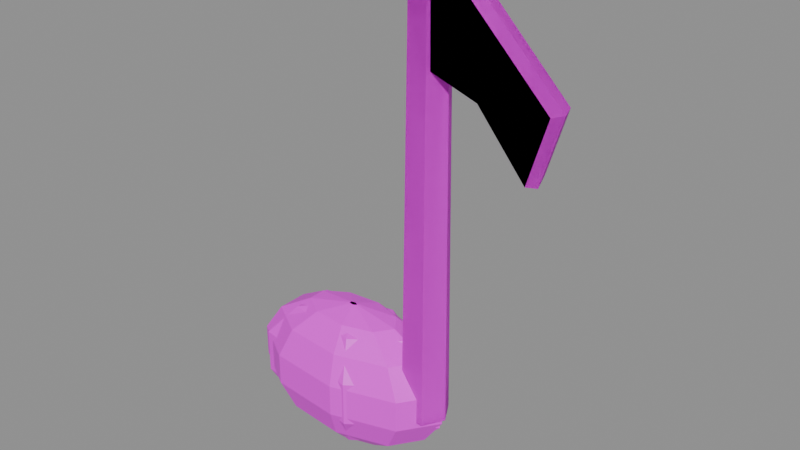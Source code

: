 # Source: FXM_S16_PluckedNote.blend  (saved by Blender 5.3.31; exported with 4.5.12 LTS)
import bpy
from mathutils import Matrix  # noqa: F401  (used for matrix-valued properties, if any)

bpy.ops.wm.read_factory_settings(use_empty=True)
scene = bpy.context.scene
scene.name = 'Scene'

# ---- images (referenced by path relative to the original .blend; pixels are not part of the script)
import os
ASSET_DIR = os.environ.get("B2B_ASSET_DIR", "")  # directory of the original .blend (textures are referenced by path, not embedded)
HERE = os.path.dirname(os.path.abspath(__file__))  # packed textures are extracted next to this script under _unpacked/

def load_image(name, relpath, width, height, colorspace="sRGB"):
    """Load a texture the original file referenced (path relative to the .blend, or extracted next to this script)."""
    p = next((c for c in (os.path.join(HERE, relpath), os.path.join(ASSET_DIR, relpath)) if relpath and os.path.exists(c)), "")
    if p:
        img = bpy.data.images.load(p, check_existing=True)
        img.name = name
    else:  # same state as the original file: an image datablock whose file is absent (Cycles renders it pink)
        img = bpy.data.images.new(name, width, height)
        img.source = "FILE"
        img.filepath = "//" + (relpath or name)
    img.colorspace_settings.name = colorspace
    return img
img_t_s16_noteatlas_png = load_image('T_S16_NoteAtlas.png', 'T_S16_NoteAtlas.png', 1024, 1024, 'sRGB')

# ---- materials (node trees are filled in below, after node groups)
mat_mat_fxm_s16_pluckednote = bpy.data.materials.new('MAT_FXM_S16_PluckedNote')

# ---- material node trees
mat_mat_fxm_s16_pluckednote.use_nodes = True; mat_mat_fxm_s16_pluckednote.node_tree.nodes.clear()
_N = mat_mat_fxm_s16_pluckednote.node_tree.nodes; _L = mat_mat_fxm_s16_pluckednote.node_tree.links
n0 = _N.new('ShaderNodeBsdfPrincipled'); n0.name = 'Principled BSDF'; n0.location = (-200, 100)
n0.inputs[10].default_value = 0.005
n1 = _N.new('ShaderNodeOutputMaterial'); n1.name = 'Material Output'; n1.location = (200, 100)
n2 = _N.new('ShaderNodeTexImage'); n2.name = 'Image Texture'; n2.location = (0, 0)
n2.image = img_t_s16_noteatlas_png
_L.new(n0.outputs[0], n1.inputs[0])
_L.new(n2.outputs[0], n0.inputs[0])
n1.is_active_output = True

# ---- meshes
me_fxm_s16_pluckednote = bpy.data.meshes.new('FXM_S16_PluckedNote')
me_fxm_s16_pluckednote.from_pydata([(-0.06103, 0.0, 0.005121), (-0.06313, 0.003015, 0.005121), (-0.06844, 0.004619, 0.005121), (-0.07449, 0.004062, 0.005121), (-0.07843, 0.001604, 0.005121), (-0.07843, -0.001604, 0.005121), (-0.07449, -0.004062, 0.005121), (-0.06844, -0.004619, 0.005121), (-0.06313, -0.003015, 0.005121), (0.03119, 0.0, 0.02125), (0.007515, 0.034, 0.02125), (-0.05243, 0.05209, 0.02125), (-0.1206, 0.04581, 0.02125), (-0.1651, 0.01809, 0.02125), (-0.1651, -0.01809, 0.02125), (-0.1206, -0.04581, 0.02125), (-0.05243, -0.05209, 0.02125), (0.007515, -0.034, 0.02125), (0.1044, 0.0, 0.06159), (0.06358, 0.05859, 0.06159), (-0.03972, 0.08977, 0.06159), (-0.1572, 0.07894, 0.06159), (-0.2339, 0.03118, 0.06159), (-0.2339, -0.03118, 0.06159), (-0.1572, -0.07894, 0.06159), (-0.03972, -0.08977, 0.06159), (0.06358, -0.05859, 0.06159), (0.1448, 0.0, 0.1186), (0.09452, 0.07216, 0.1186), (-0.03271, 0.1106, 0.1186), (-0.1774, 0.09722, 0.1186), (-0.2718, 0.0384, 0.1186), (-0.2718, -0.0384, 0.1186), (-0.1774, -0.09722, 0.1186), (-0.03271, -0.1106, 0.1186), (0.09452, -0.07216, 0.1186), (0.1448, 0.0, 0.1814), (0.09452, 0.07216, 0.1814), (-0.03271, 0.1106, 0.1814), (-0.1774, 0.09722, 0.1814), (-0.2718, 0.0384, 0.1814), (-0.2718, -0.0384, 0.1814), (-0.1774, -0.09722, 0.1814), (-0.03271, -0.1106, 0.1814), (0.09452, -0.07216, 0.1814), (0.1044, 0.0, 0.2384), (0.06358, 0.05859, 0.2384), (-0.03972, 0.08977, 0.2384), (-0.1572, 0.07894, 0.2384), (-0.2339, 0.03118, 0.2384), (-0.2339, -0.03118, 0.2384), (-0.1572, -0.07894, 0.2384), (-0.03972, -0.08977, 0.2384), (0.06358, -0.05859, 0.2384), (0.03119, 0.0, 0.2788), (0.007515, 0.034, 0.2788), (-0.05243, 0.05209, 0.2788), (-0.1206, 0.04581, 0.2788), (-0.1651, 0.01809, 0.2788), (-0.1651, -0.01809, 0.2788), (-0.1206, -0.04581, 0.2788), (-0.05243, -0.05209, 0.2788), (0.007515, -0.034, 0.2788), (-0.06103, 0.0, 0.2949), (-0.06313, 0.003015, 0.2949), (-0.06844, 0.004619, 0.2949), (-0.07449, 0.004062, 0.2949), (-0.07843, 0.001604, 0.2949), (-0.07843, -0.001604, 0.2949), (-0.07449, -0.004062, 0.2949), (-0.06844, -0.004619, 0.2949), (-0.06313, -0.003015, 0.2949), (0.152, 0.0, 0.13), (0.1285, 0.0407, 0.13), (0.0815, 0.0407, 0.13), (0.058, 5.756e-18, 0.13), (0.0815, -0.0407, 0.13), (0.1285, -0.0407, 0.13), (0.142, 0.0, 0.97), (0.1235, 0.03204, 0.97), (0.0865, 0.03204, 0.97), (0.068, 4.531e-18, 0.97), (0.0865, -0.03204, 0.97), (0.1235, -0.03204, 0.97), (0.0784, -0.0275, 0.9801), (0.1912, -0.0275, 0.9425), (0.351, -0.0275, 0.7827), (0.3134, -0.0275, 0.6605), (0.2194, -0.0275, 0.7733), (0.1066, -0.0275, 0.8109), (0.07, 0.0, 0.99), (0.19, 0.0, 0.95), (0.36, 0.0, 0.78), (0.32, 0.0, 0.65), (0.22, 0.0, 0.77), (0.1, 0.0, 0.81), (0.0784, 0.0275, 0.9801), (0.1912, 0.0275, 0.9425), (0.351, 0.0275, 0.7827), (0.3134, 0.0275, 0.6605), (0.2194, 0.0275, 0.7733), (0.1066, 0.0275, 0.8109)], [], [(0, 1, 10, 9), (1, 2, 11, 10), (2, 3, 12, 11), (3, 4, 13, 12), (4, 5, 14, 13), (5, 6, 15, 14), (6, 7, 16, 15), (7, 8, 17, 16), (8, 0, 9, 17), (9, 10, 19, 18), (10, 11, 20, 19), (11, 12, 21, 20), (12, 13, 22, 21), (13, 14, 23, 22), (14, 15, 24, 23), (15, 16, 25, 24), (16, 17, 26, 25), (17, 9, 18, 26), (18, 19, 28, 27), (19, 20, 29, 28), (20, 21, 30, 29), (21, 22, 31, 30), (22, 23, 32, 31), (23, 24, 33, 32), (24, 25, 34, 33), (25, 26, 35, 34), (26, 18, 27, 35), (27, 28, 37, 36), (28, 29, 38, 37), (29, 30, 39, 38), (30, 31, 40, 39), (31, 32, 41, 40), (32, 33, 42, 41), (33, 34, 43, 42), (34, 35, 44, 43), (35, 27, 36, 44), (36, 37, 46, 45), (37, 38, 47, 46), (38, 39, 48, 47), (39, 40, 49, 48), (40, 41, 50, 49), (41, 42, 51, 50), (42, 43, 52, 51), (43, 44, 53, 52), (44, 36, 45, 53), (45, 46, 55, 54), (46, 47, 56, 55), (47, 48, 57, 56), (48, 49, 58, 57), (49, 50, 59, 58), (50, 51, 60, 59), (51, 52, 61, 60), (52, 53, 62, 61), (53, 45, 54, 62), (54, 55, 64, 63), (55, 56, 65, 64), (56, 57, 66, 65), (57, 58, 67, 66), (58, 59, 68, 67), (59, 60, 69, 68), (60, 61, 70, 69), (61, 62, 71, 70), (62, 54, 63, 71), (8, 7, 6, 5, 4, 3, 2, 1, 0), (63, 64, 65, 66, 67, 68, 69, 70, 71), (72, 73, 79, 78), (73, 74, 80, 79), (74, 75, 81, 80), (75, 76, 82, 81), (76, 77, 83, 82), (77, 72, 78, 83), (77, 76, 75, 74, 73, 72), (78, 79, 80, 81, 82, 83), (84, 85, 91, 90), (85, 86, 92, 91), (86, 87, 93, 92), (87, 88, 94, 93), (88, 89, 95, 94), (89, 84, 90, 95), (90, 91, 97, 96), (91, 92, 98, 97), (92, 93, 99, 98), (93, 94, 100, 99), (94, 95, 101, 100), (95, 90, 96, 101), (89, 88, 87, 86, 85, 84), (96, 97, 98, 99, 100, 101)])
_uv = me_fxm_s16_pluckednote.uv_layers.new(name='UVMap')
_uv.uv.foreach_set('vector', [0.53, 0.03, 0.5789, 0.03, 0.5789, 0.09286, 0.53, 0.09286, 0.5789, 0.03, 0.6278, 0.03, 0.6278, 0.09286, 0.5789, 0.09286, 0.6278, 0.03, 0.6767, 0.03, 0.6767, 0.09286, 0.6278, 0.09286, 0.6767, 0.03, 0.7256, 0.03, 0.7256, 0.09286, 0.6767, 0.09286, 0.7256, 0.03, 0.7744, 0.03, 0.7744, 0.09286, 0.7256, 0.09286, 0.7744, 0.03, 0.8233, 0.03, 0.8233, 0.09286, 0.7744, 0.09286, 0.8233, 0.03, 0.8722, 0.03, 0.8722, 0.09286, 0.8233, 0.09286, 0.8722, 0.03, 0.9211, 0.03, 0.9211, 0.09286, 0.8722, 0.09286, 0.9211, 0.03, 0.97, 0.03, 0.97, 0.09286, 0.9211, 0.09286, 0.53, 0.09286, 0.5789, 0.09286, 0.5789, 0.1557, 0.53, 0.1557, 0.5789, 0.09286, 0.6278, 0.09286, 0.6278, 0.1557, 0.5789, 0.1557, 0.6278, 0.09286, 0.6767, 0.09286, 0.6767, 0.1557, 0.6278, 0.1557, 0.6767, 0.09286, 0.7256, 0.09286, 0.7256, 0.1557, 0.6767, 0.1557, 0.7256, 0.09286, 0.7744, 0.09286, 0.7744, 0.1557, 0.7256, 0.1557, 0.7744, 0.09286, 0.8233, 0.09286, 0.8233, 0.1557, 0.7744, 0.1557, 0.8233, 0.09286, 0.8722, 0.09286, 0.8722, 0.1557, 0.8233, 0.1557, 0.8722, 0.09286, 0.9211, 0.09286, 0.9211, 0.1557, 0.8722, 0.1557, 0.9211, 0.09286, 0.97, 0.09286, 0.97, 0.1557, 0.9211, 0.1557, 0.53, 0.1557, 0.5789, 0.1557, 0.5789, 0.2186, 0.53, 0.2186, 0.5789, 0.1557, 0.6278, 0.1557, 0.6278, 0.2186, 0.5789, 0.2186, 0.6278, 0.1557, 0.6767, 0.1557, 0.6767, 0.2186, 0.6278, 0.2186, 0.6767, 0.1557, 0.7256, 0.1557, 0.7256, 0.2186, 0.6767, 0.2186, 0.7256, 0.1557, 0.7744, 0.1557, 0.7744, 0.2186, 0.7256, 0.2186, 0.7744, 0.1557, 0.8233, 0.1557, 0.8233, 0.2186, 0.7744, 0.2186, 0.8233, 0.1557, 0.8722, 0.1557, 0.8722, 0.2186, 0.8233, 0.2186, 0.8722, 0.1557, 0.9211, 0.1557, 0.9211, 0.2186, 0.8722, 0.2186, 0.9211, 0.1557, 0.97, 0.1557, 0.97, 0.2186, 0.9211, 0.2186, 0.53, 0.2186, 0.5789, 0.2186, 0.5789, 0.2814, 0.53, 0.2814, 0.5789, 0.2186, 0.6278, 0.2186, 0.6278, 0.2814, 0.5789, 0.2814, 0.6278, 0.2186, 0.6767, 0.2186, 0.6767, 0.2814, 0.6278, 0.2814, 0.6767, 0.2186, 0.7256, 0.2186, 0.7256, 0.2814, 0.6767, 0.2814, 0.7256, 0.2186, 0.7744, 0.2186, 0.7744, 0.2814, 0.7256, 0.2814, 0.7744, 0.2186, 0.8233, 0.2186, 0.8233, 0.2814, 0.7744, 0.2814, 0.8233, 0.2186, 0.8722, 0.2186, 0.8722, 0.2814, 0.8233, 0.2814, 0.8722, 0.2186, 0.9211, 0.2186, 0.9211, 0.2814, 0.8722, 0.2814, 0.9211, 0.2186, 0.97, 0.2186, 0.97, 0.2814, 0.9211, 0.2814, 0.53, 0.2814, 0.5789, 0.2814, 0.5789, 0.3443, 0.53, 0.3443, 0.5789, 0.2814, 0.6278, 0.2814, 0.6278, 0.3443, 0.5789, 0.3443, 0.6278, 0.2814, 0.6767, 0.2814, 0.6767, 0.3443, 0.6278, 0.3443, 0.6767, 0.2814, 0.7256, 0.2814, 0.7256, 0.3443, 0.6767, 0.3443, 0.7256, 0.2814, 0.7744, 0.2814, 0.7744, 0.3443, 0.7256, 0.3443, 0.7744, 0.2814, 0.8233, 0.2814, 0.8233, 0.3443, 0.7744, 0.3443, 0.8233, 0.2814, 0.8722, 0.2814, 0.8722, 0.3443, 0.8233, 0.3443, 0.8722, 0.2814, 0.9211, 0.2814, 0.9211, 0.3443, 0.8722, 0.3443, 0.9211, 0.2814, 0.97, 0.2814, 0.97, 0.3443, 0.9211, 0.3443, 0.53, 0.3443, 0.5789, 0.3443, 0.5789, 0.4071, 0.53, 0.4071, 0.5789, 0.3443, 0.6278, 0.3443, 0.6278, 0.4071, 0.5789, 0.4071, 0.6278, 0.3443, 0.6767, 0.3443, 0.6767, 0.4071, 0.6278, 0.4071, 0.6767, 0.3443, 0.7256, 0.3443, 0.7256, 0.4071, 0.6767, 0.4071, 0.7256, 0.3443, 0.7744, 0.3443, 0.7744, 0.4071, 0.7256, 0.4071, 0.7744, 0.3443, 0.8233, 0.3443, 0.8233, 0.4071, 0.7744, 0.4071, 0.8233, 0.3443, 0.8722, 0.3443, 0.8722, 0.4071, 0.8233, 0.4071, 0.8722, 0.3443, 0.9211, 0.3443, 0.9211, 0.4071, 0.8722, 0.4071, 0.9211, 0.3443, 0.97, 0.3443, 0.97, 0.4071, 0.9211, 0.4071, 0.53, 0.4071, 0.5789, 0.4071, 0.5789, 0.47, 0.53, 0.47, 0.5789, 0.4071, 0.6278, 0.4071, 0.6278, 0.47, 0.5789, 0.47, 0.6278, 0.4071, 0.6767, 0.4071, 0.6767, 0.47, 0.6278, 0.47, 0.6767, 0.4071, 0.7256, 0.4071, 0.7256, 0.47, 0.6767, 0.47, 0.7256, 0.4071, 0.7744, 0.4071, 0.7744, 0.47, 0.7256, 0.47, 0.7744, 0.4071, 0.8233, 0.4071, 0.8233, 0.47, 0.7744, 0.47, 0.8233, 0.4071, 0.8722, 0.4071, 0.8722, 0.47, 0.8233, 0.47, 0.8722, 0.4071, 0.9211, 0.4071, 0.9211, 0.47, 0.8722, 0.47, 0.9211, 0.4071, 0.97, 0.4071, 0.97, 0.47, 0.9211, 0.47, 0.9118, 0.1142, 0.7867, 0.04201, 0.6444, 0.0671, 0.5515, 0.1778, 0.5515, 0.3222, 0.6444, 0.4329, 0.7867, 0.458, 0.9118, 0.3858, 0.9612, 0.25, 0.9612, 0.25, 0.9118, 0.3858, 0.7867, 0.458, 0.6444, 0.4329, 0.5515, 0.3222, 0.5515, 0.1778, 0.6444, 0.0671, 0.7867, 0.04201, 0.9118, 0.1142, 0.03, 0.53, 0.1033, 0.53, 0.1033, 0.97, 0.03, 0.97, 0.1033, 0.53, 0.1767, 0.53, 0.1767, 0.97, 0.1033, 0.97, 0.1767, 0.53, 0.25, 0.53, 0.25, 0.97, 0.1767, 0.97, 0.25, 0.53, 0.3233, 0.53, 0.3233, 0.97, 0.25, 0.97, 0.3233, 0.53, 0.3967, 0.53, 0.3967, 0.97, 0.3233, 0.97, 0.3967, 0.53, 0.47, 0.53, 0.47, 0.97, 0.3967, 0.97, 0.3556, 0.5671, 0.1444, 0.5671, 0.0388, 0.75, 0.1444, 0.9329, 0.3556, 0.9329, 0.4612, 0.75, 0.4612, 0.75, 0.3556, 0.9329, 0.1444, 0.9329, 0.0388, 0.75, 0.1444, 0.5671, 0.3556, 0.5671, 0.53, 0.03, 0.6033, 0.03, 0.6033, 0.25, 0.53, 0.25, 0.6033, 0.03, 0.6767, 0.03, 0.6767, 0.25, 0.6033, 0.25, 0.6767, 0.03, 0.75, 0.03, 0.75, 0.25, 0.6767, 0.25, 0.75, 0.03, 0.8233, 0.03, 0.8233, 0.25, 0.75, 0.25, 0.8233, 0.03, 0.8967, 0.03, 0.8967, 0.25, 0.8233, 0.25, 0.8967, 0.03, 0.97, 0.03, 0.97, 0.25, 0.8967, 0.25, 0.53, 0.25, 0.6033, 0.25, 0.6033, 0.47, 0.53, 0.47, 0.6033, 0.25, 0.6767, 0.25, 0.6767, 0.47, 0.6033, 0.47, 0.6767, 0.25, 0.75, 0.25, 0.75, 0.47, 0.6767, 0.47, 0.75, 0.25, 0.8233, 0.25, 0.8233, 0.47, 0.75, 0.47, 0.8233, 0.25, 0.8967, 0.25, 0.8967, 0.47, 0.8233, 0.47, 0.8967, 0.25, 0.97, 0.25, 0.97, 0.47, 0.8967, 0.47, 0.8556, 0.0671, 0.6444, 0.0671, 0.5388, 0.25, 0.6444, 0.4329, 0.8556, 0.4329, 0.9612, 0.25, 0.9612, 0.25, 0.8556, 0.4329, 0.6444, 0.4329, 0.5388, 0.25, 0.6444, 0.0671, 0.8556, 0.0671])
me_fxm_s16_pluckednote.materials.append(mat_mat_fxm_s16_pluckednote)
me_fxm_s16_pluckednote.update()
me_fxm_s16_pluckednote_001 = bpy.data.meshes.new('FXM_S16_PluckedNote.001')
me_fxm_s16_pluckednote_001.from_pydata([(-0.06103, 0.0, 0.005121), (-0.06723, 0.004461, 0.005121), (-0.07726, 0.002757, 0.005121), (-0.07726, -0.002757, 0.005121), (-0.06723, -0.004461, 0.005121), (0.06363, 0.0, 0.03481), (-0.02871, 0.06643, 0.03481), (-0.1781, 0.04106, 0.03481), (-0.1781, -0.04106, 0.03481), (-0.02871, -0.06643, 0.03481), (0.1398, 0.0, 0.1063), (-0.005174, 0.1043, 0.1063), (-0.2397, 0.06446, 0.1063), (-0.2397, -0.06446, 0.1063), (-0.005174, -0.1043, 0.1063), (0.1398, 0.0, 0.1937), (-0.005174, 0.1043, 0.1937), (-0.2397, 0.06446, 0.1937), (-0.2397, -0.06446, 0.1937), (-0.005174, -0.1043, 0.1937), (0.06363, 0.0, 0.2652), (-0.02871, 0.06643, 0.2652), (-0.1781, 0.04106, 0.2652), (-0.1781, -0.04106, 0.2652), (-0.02871, -0.06643, 0.2652), (-0.06103, 0.0, 0.2949), (-0.06723, 0.004461, 0.2949), (-0.07726, 0.002757, 0.2949), (-0.07726, -0.002757, 0.2949), (-0.06723, -0.004461, 0.2949), (0.152, 0.0, 0.13), (0.1285, 0.0407, 0.13), (0.0815, 0.0407, 0.13), (0.058, 5.756e-18, 0.13), (0.0815, -0.0407, 0.13), (0.1285, -0.0407, 0.13), (0.142, 0.0, 0.97), (0.1235, 0.03204, 0.97), (0.0865, 0.03204, 0.97), (0.068, 4.531e-18, 0.97), (0.0865, -0.03204, 0.97), (0.1235, -0.03204, 0.97), (0.0784, -0.0275, 0.9801), (0.1912, -0.0275, 0.9425), (0.351, -0.0275, 0.7827), (0.3134, -0.0275, 0.6605), (0.2194, -0.0275, 0.7733), (0.1066, -0.0275, 0.8109), (0.07, 0.0, 0.99), (0.19, 0.0, 0.95), (0.36, 0.0, 0.78), (0.32, 0.0, 0.65), (0.22, 0.0, 0.77), (0.1, 0.0, 0.81), (0.0784, 0.0275, 0.9801), (0.1912, 0.0275, 0.9425), (0.351, 0.0275, 0.7827), (0.3134, 0.0275, 0.6605), (0.2194, 0.0275, 0.7733), (0.1066, 0.0275, 0.8109)], [], [(0, 1, 6, 5), (1, 2, 7, 6), (2, 3, 8, 7), (3, 4, 9, 8), (4, 0, 5, 9), (5, 6, 11, 10), (6, 7, 12, 11), (7, 8, 13, 12), (8, 9, 14, 13), (9, 5, 10, 14), (10, 11, 16, 15), (11, 12, 17, 16), (12, 13, 18, 17), (13, 14, 19, 18), (14, 10, 15, 19), (15, 16, 21, 20), (16, 17, 22, 21), (17, 18, 23, 22), (18, 19, 24, 23), (19, 15, 20, 24), (20, 21, 26, 25), (21, 22, 27, 26), (22, 23, 28, 27), (23, 24, 29, 28), (24, 20, 25, 29), (4, 3, 2, 1, 0), (25, 26, 27, 28, 29), (30, 31, 37, 36), (31, 32, 38, 37), (32, 33, 39, 38), (33, 34, 40, 39), (34, 35, 41, 40), (35, 30, 36, 41), (35, 34, 33, 32, 31, 30), (36, 37, 38, 39, 40, 41), (42, 43, 49, 48), (43, 44, 50, 49), (44, 45, 51, 50), (45, 46, 52, 51), (46, 47, 53, 52), (47, 42, 48, 53), (48, 49, 55, 54), (49, 50, 56, 55), (50, 51, 57, 56), (51, 52, 58, 57), (52, 53, 59, 58), (53, 48, 54, 59), (47, 46, 45, 44, 43, 42), (54, 55, 56, 57, 58, 59)])
_uv = me_fxm_s16_pluckednote_001.uv_layers.new(name='UVMap')
_uv.uv.foreach_set('vector', [0.53, 0.03, 0.618, 0.03, 0.618, 0.118, 0.53, 0.118, 0.618, 0.03, 0.706, 0.03, 0.706, 0.118, 0.618, 0.118, 0.706, 0.03, 0.794, 0.03, 0.794, 0.118, 0.706, 0.118, 0.794, 0.03, 0.882, 0.03, 0.882, 0.118, 0.794, 0.118, 0.882, 0.03, 0.97, 0.03, 0.97, 0.118, 0.882, 0.118, 0.53, 0.118, 0.618, 0.118, 0.618, 0.206, 0.53, 0.206, 0.618, 0.118, 0.706, 0.118, 0.706, 0.206, 0.618, 0.206, 0.706, 0.118, 0.794, 0.118, 0.794, 0.206, 0.706, 0.206, 0.794, 0.118, 0.882, 0.118, 0.882, 0.206, 0.794, 0.206, 0.882, 0.118, 0.97, 0.118, 0.97, 0.206, 0.882, 0.206, 0.53, 0.206, 0.618, 0.206, 0.618, 0.294, 0.53, 0.294, 0.618, 0.206, 0.706, 0.206, 0.706, 0.294, 0.618, 0.294, 0.706, 0.206, 0.794, 0.206, 0.794, 0.294, 0.706, 0.294, 0.794, 0.206, 0.882, 0.206, 0.882, 0.294, 0.794, 0.294, 0.882, 0.206, 0.97, 0.206, 0.97, 0.294, 0.882, 0.294, 0.53, 0.294, 0.618, 0.294, 0.618, 0.382, 0.53, 0.382, 0.618, 0.294, 0.706, 0.294, 0.706, 0.382, 0.618, 0.382, 0.706, 0.294, 0.794, 0.294, 0.794, 0.382, 0.706, 0.382, 0.794, 0.294, 0.882, 0.294, 0.882, 0.382, 0.794, 0.382, 0.882, 0.294, 0.97, 0.294, 0.97, 0.382, 0.882, 0.382, 0.53, 0.382, 0.618, 0.382, 0.618, 0.47, 0.53, 0.47, 0.618, 0.382, 0.706, 0.382, 0.706, 0.47, 0.618, 0.47, 0.706, 0.382, 0.794, 0.382, 0.794, 0.47, 0.706, 0.47, 0.794, 0.382, 0.882, 0.382, 0.882, 0.47, 0.794, 0.47, 0.882, 0.382, 0.97, 0.382, 0.97, 0.47, 0.882, 0.47, 0.8153, 0.04914, 0.5791, 0.1259, 0.5791, 0.3741, 0.8153, 0.4509, 0.9612, 0.25, 0.9612, 0.25, 0.8153, 0.4509, 0.5791, 0.3741, 0.5791, 0.1259, 0.8153, 0.04914, 0.03, 0.53, 0.1033, 0.53, 0.1033, 0.97, 0.03, 0.97, 0.1033, 0.53, 0.1767, 0.53, 0.1767, 0.97, 0.1033, 0.97, 0.1767, 0.53, 0.25, 0.53, 0.25, 0.97, 0.1767, 0.97, 0.25, 0.53, 0.3233, 0.53, 0.3233, 0.97, 0.25, 0.97, 0.3233, 0.53, 0.3967, 0.53, 0.3967, 0.97, 0.3233, 0.97, 0.3967, 0.53, 0.47, 0.53, 0.47, 0.97, 0.3967, 0.97, 0.3556, 0.5671, 0.1444, 0.5671, 0.0388, 0.75, 0.1444, 0.9329, 0.3556, 0.9329, 0.4612, 0.75, 0.4612, 0.75, 0.3556, 0.9329, 0.1444, 0.9329, 0.0388, 0.75, 0.1444, 0.5671, 0.3556, 0.5671, 0.53, 0.03, 0.6033, 0.03, 0.6033, 0.25, 0.53, 0.25, 0.6033, 0.03, 0.6767, 0.03, 0.6767, 0.25, 0.6033, 0.25, 0.6767, 0.03, 0.75, 0.03, 0.75, 0.25, 0.6767, 0.25, 0.75, 0.03, 0.8233, 0.03, 0.8233, 0.25, 0.75, 0.25, 0.8233, 0.03, 0.8967, 0.03, 0.8967, 0.25, 0.8233, 0.25, 0.8967, 0.03, 0.97, 0.03, 0.97, 0.25, 0.8967, 0.25, 0.53, 0.25, 0.6033, 0.25, 0.6033, 0.47, 0.53, 0.47, 0.6033, 0.25, 0.6767, 0.25, 0.6767, 0.47, 0.6033, 0.47, 0.6767, 0.25, 0.75, 0.25, 0.75, 0.47, 0.6767, 0.47, 0.75, 0.25, 0.8233, 0.25, 0.8233, 0.47, 0.75, 0.47, 0.8233, 0.25, 0.8967, 0.25, 0.8967, 0.47, 0.8233, 0.47, 0.8967, 0.25, 0.97, 0.25, 0.97, 0.47, 0.8967, 0.47, 0.8556, 0.0671, 0.6444, 0.0671, 0.5388, 0.25, 0.6444, 0.4329, 0.8556, 0.4329, 0.9612, 0.25, 0.9612, 0.25, 0.8556, 0.4329, 0.6444, 0.4329, 0.5388, 0.25, 0.6444, 0.0671, 0.8556, 0.0671])
me_fxm_s16_pluckednote_001.materials.append(mat_mat_fxm_s16_pluckednote)
me_fxm_s16_pluckednote_001.update()

# ---- objects
ob_fxm_s16_pluckednote_lod0 = bpy.data.objects.new('FXM_S16_PluckedNote_LOD0', me_fxm_s16_pluckednote)
ob_fxm_s16_pluckednote_lod1 = bpy.data.objects.new('FXM_S16_PluckedNote_LOD1', me_fxm_s16_pluckednote_001)
ob_socket_trail = bpy.data.objects.new('Socket_Trail', None)

# ---- transforms, parenting, visibility, modifiers, constraints
ob_fxm_s16_pluckednote_lod0.location = (0.0, 0.0, 0.0)
ob_fxm_s16_pluckednote_lod1.location = (0.0, 0.0, 0.0)
ob_socket_trail.location = (0.1, 0.0, 0.97)

# ---- collection membership
scene.collection.objects.link(ob_fxm_s16_pluckednote_lod0)
scene.collection.objects.link(ob_fxm_s16_pluckednote_lod1)
scene.collection.objects.link(ob_socket_trail)

# ---- scene / render settings (as saved in the file)
scene.frame_start = 1; scene.frame_end = 250; scene.frame_set(1)
scene.render.engine = 'BLENDER_EEVEE_NEXT'
scene.render.bake_bias = 0.0
scene.render.bake_samples = 0
scene.render.compositor_device = 'GPU'
scene.eevee.use_volume_custom_range = False
scene.eevee.fast_gi_thickness_near = 0.1
scene.eevee.fast_gi_thickness_far = 0.0
scene.eevee.ray_tracing_options.screen_trace_thickness = 0.1
bpy.context.view_layer.update()

# ---- added for rendering (the .blend has no active camera and no usable light): camera, sun + grey world if the file has none
cam_auto = bpy.data.cameras.new('AutoCamera')
cam_auto.lens = 50.0
cam_auto.sensor_width = 36.0
cam_auto.clip_end = 1000.0
ob_auto_camera = bpy.data.objects.new('AutoCamera', cam_auto)
scene.collection.objects.link(ob_auto_camera)
ob_auto_camera.location = (1.14588, -1.32214, 1.37899)
ob_auto_camera.rotation_euler = (1.09748, -7.21219e-08, 0.694738)
scene.camera = ob_auto_camera
light_auto_sun = bpy.data.lights.new('AutoSun', 'SUN')
light_auto_sun.energy = 3.0
light_auto_sun.angle = 0.0523599
ob_auto_sun = bpy.data.objects.new('AutoSun', light_auto_sun)
scene.collection.objects.link(ob_auto_sun)
ob_auto_sun.rotation_euler = (0.872665, 0.174533, 0.523599)
if scene.world is None:
    world_auto = bpy.data.worlds.new('AutoWorld')
    world_auto.color = (0.3, 0.3, 0.3)
    scene.world = world_auto
bpy.context.view_layer.update()
